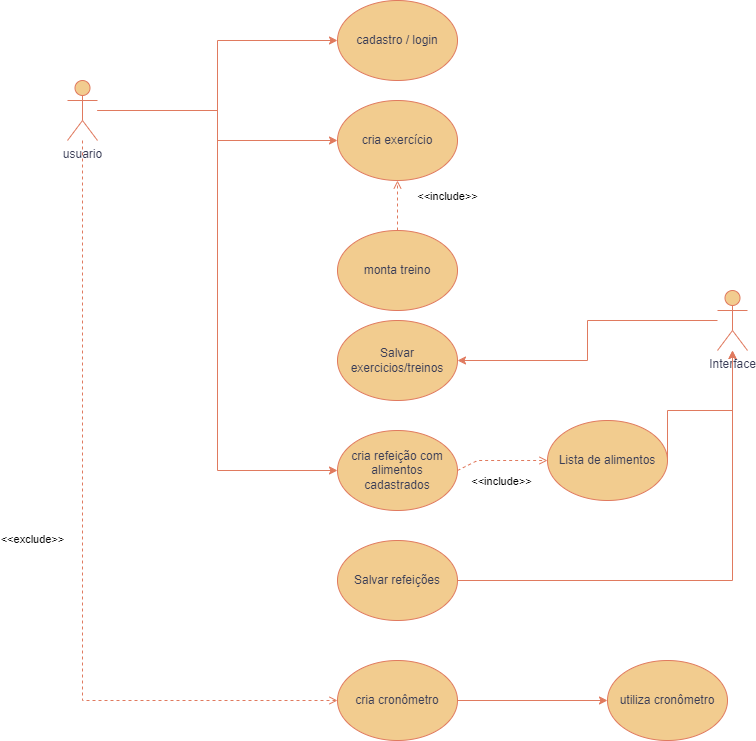

The diagram above was exported from draw.io. Its source (the exported page's mxGraphModel, read from the mxfile embedded in the PNG):
<mxGraphModel dx="2261" dy="772" grid="1" gridSize="10" guides="1" tooltips="1" connect="1" arrows="1" fold="1" page="1" pageScale="1" pageWidth="827" pageHeight="1169" math="0" shadow="0">
  <root>
    <mxCell id="0" />
    <mxCell id="1" parent="0" />
    <mxCell id="z31GOEi67znuW_BP3JdE-1" value="cadastro / login" style="ellipse;whiteSpace=wrap;html=1;strokeColor=#E07A5F;fontColor=#393C56;fillColor=#F2CC8F;labelBackgroundColor=none;" parent="1" vertex="1">
      <mxGeometry x="320" y="60" width="120" height="80" as="geometry" />
    </mxCell>
    <mxCell id="z31GOEi67znuW_BP3JdE-6" style="edgeStyle=orthogonalEdgeStyle;rounded=0;orthogonalLoop=1;jettySize=auto;html=1;strokeColor=#E07A5F;fontColor=default;fillColor=#F2CC8F;labelBackgroundColor=none;" parent="1" source="z31GOEi67znuW_BP3JdE-2" target="z31GOEi67znuW_BP3JdE-1" edge="1">
      <mxGeometry relative="1" as="geometry" />
    </mxCell>
    <mxCell id="z31GOEi67znuW_BP3JdE-8" style="edgeStyle=orthogonalEdgeStyle;rounded=0;orthogonalLoop=1;jettySize=auto;html=1;strokeColor=#E07A5F;fontColor=default;fillColor=#F2CC8F;labelBackgroundColor=none;" parent="1" source="z31GOEi67znuW_BP3JdE-2" target="z31GOEi67znuW_BP3JdE-4" edge="1">
      <mxGeometry relative="1" as="geometry" />
    </mxCell>
    <mxCell id="z31GOEi67znuW_BP3JdE-12" style="edgeStyle=orthogonalEdgeStyle;rounded=0;orthogonalLoop=1;jettySize=auto;html=1;entryX=0;entryY=0.5;entryDx=0;entryDy=0;strokeColor=#E07A5F;fontColor=default;fillColor=#F2CC8F;labelBackgroundColor=none;" parent="1" source="z31GOEi67znuW_BP3JdE-2" target="z31GOEi67znuW_BP3JdE-11" edge="1">
      <mxGeometry relative="1" as="geometry">
        <Array as="points">
          <mxPoint x="200" y="170" />
          <mxPoint x="200" y="530" />
        </Array>
      </mxGeometry>
    </mxCell>
    <mxCell id="z31GOEi67znuW_BP3JdE-2" value="usuario" style="shape=umlActor;verticalLabelPosition=bottom;verticalAlign=top;html=1;outlineConnect=0;strokeColor=#E07A5F;fontColor=#393C56;fillColor=#F2CC8F;labelBackgroundColor=none;" parent="1" vertex="1">
      <mxGeometry x="50" y="140" width="30" height="60" as="geometry" />
    </mxCell>
    <mxCell id="z31GOEi67znuW_BP3JdE-4" value="cria exercício" style="ellipse;whiteSpace=wrap;html=1;strokeColor=#E07A5F;fontColor=#393C56;fillColor=#F2CC8F;labelBackgroundColor=none;" parent="1" vertex="1">
      <mxGeometry x="320" y="160" width="120" height="80" as="geometry" />
    </mxCell>
    <mxCell id="z31GOEi67znuW_BP3JdE-7" value="monta treino" style="ellipse;whiteSpace=wrap;html=1;strokeColor=#E07A5F;fontColor=#393C56;fillColor=#F2CC8F;labelBackgroundColor=none;" parent="1" vertex="1">
      <mxGeometry x="320" y="290" width="120" height="80" as="geometry" />
    </mxCell>
    <mxCell id="z31GOEi67znuW_BP3JdE-11" value="cria refeição com alimentos cadastrados" style="ellipse;whiteSpace=wrap;html=1;strokeColor=#E07A5F;fontColor=#393C56;fillColor=#F2CC8F;labelBackgroundColor=none;" parent="1" vertex="1">
      <mxGeometry x="320" y="490" width="120" height="80" as="geometry" />
    </mxCell>
    <mxCell id="z31GOEi67znuW_BP3JdE-18" style="edgeStyle=orthogonalEdgeStyle;rounded=0;orthogonalLoop=1;jettySize=auto;html=1;entryX=0;entryY=0.5;entryDx=0;entryDy=0;strokeColor=#E07A5F;fontColor=default;fillColor=#F2CC8F;labelBackgroundColor=none;" parent="1" source="z31GOEi67znuW_BP3JdE-15" target="z31GOEi67znuW_BP3JdE-17" edge="1">
      <mxGeometry relative="1" as="geometry" />
    </mxCell>
    <mxCell id="z31GOEi67znuW_BP3JdE-15" value="cria cronômetro" style="ellipse;whiteSpace=wrap;html=1;strokeColor=#E07A5F;fontColor=#393C56;fillColor=#F2CC8F;labelBackgroundColor=none;" parent="1" vertex="1">
      <mxGeometry x="320" y="720" width="120" height="80" as="geometry" />
    </mxCell>
    <mxCell id="z31GOEi67znuW_BP3JdE-17" value="utiliza cronômetro" style="ellipse;whiteSpace=wrap;html=1;strokeColor=#E07A5F;fontColor=#393C56;fillColor=#F2CC8F;labelBackgroundColor=none;" parent="1" vertex="1">
      <mxGeometry x="590" y="720" width="120" height="80" as="geometry" />
    </mxCell>
    <mxCell id="0ei9dMgSrT16YoMyBBNc-2" value="&amp;lt;&amp;lt;include&amp;gt;&amp;gt;" style="html=1;verticalAlign=bottom;labelBackgroundColor=none;endArrow=open;endFill=0;dashed=1;rounded=0;strokeColor=#E07A5F;fontColor=default;fillColor=#F2CC8F;" edge="1" parent="1" source="z31GOEi67znuW_BP3JdE-7" target="z31GOEi67znuW_BP3JdE-4">
      <mxGeometry y="-50" width="160" relative="1" as="geometry">
        <mxPoint x="330" y="400" as="sourcePoint" />
        <mxPoint x="490" y="400" as="targetPoint" />
        <mxPoint as="offset" />
      </mxGeometry>
    </mxCell>
    <mxCell id="0ei9dMgSrT16YoMyBBNc-3" value="&amp;lt;&amp;lt;exclude&amp;gt;&amp;gt;" style="html=1;verticalAlign=bottom;labelBackgroundColor=none;endArrow=open;endFill=0;dashed=1;rounded=0;strokeColor=#E07A5F;fontColor=default;fillColor=#F2CC8F;" edge="1" parent="1" source="z31GOEi67znuW_BP3JdE-2" target="z31GOEi67znuW_BP3JdE-15">
      <mxGeometry y="-50" width="160" relative="1" as="geometry">
        <mxPoint x="390" y="300" as="sourcePoint" />
        <mxPoint x="390" y="250" as="targetPoint" />
        <mxPoint as="offset" />
        <Array as="points">
          <mxPoint x="65" y="760" />
        </Array>
      </mxGeometry>
    </mxCell>
    <mxCell id="0ei9dMgSrT16YoMyBBNc-7" style="edgeStyle=orthogonalEdgeStyle;rounded=0;orthogonalLoop=1;jettySize=auto;html=1;strokeColor=#E07A5F;fontColor=#393C56;fillColor=#F2CC8F;entryX=1;entryY=0.5;entryDx=0;entryDy=0;" edge="1" parent="1" source="0ei9dMgSrT16YoMyBBNc-4" target="0ei9dMgSrT16YoMyBBNc-6">
      <mxGeometry relative="1" as="geometry" />
    </mxCell>
    <mxCell id="0ei9dMgSrT16YoMyBBNc-4" value="Interface&lt;div&gt;&lt;br&gt;&lt;/div&gt;" style="shape=umlActor;verticalLabelPosition=bottom;verticalAlign=top;html=1;outlineConnect=0;strokeColor=#E07A5F;fontColor=#393C56;fillColor=#F2CC8F;labelBackgroundColor=none;" vertex="1" parent="1">
      <mxGeometry x="700" y="350" width="30" height="60" as="geometry" />
    </mxCell>
    <mxCell id="0ei9dMgSrT16YoMyBBNc-6" value="Salvar exercicios/treinos" style="ellipse;whiteSpace=wrap;html=1;strokeColor=#E07A5F;fontColor=#393C56;fillColor=#F2CC8F;labelBackgroundColor=none;" vertex="1" parent="1">
      <mxGeometry x="320" y="380" width="120" height="80" as="geometry" />
    </mxCell>
    <mxCell id="0ei9dMgSrT16YoMyBBNc-9" style="edgeStyle=orthogonalEdgeStyle;rounded=0;orthogonalLoop=1;jettySize=auto;html=1;strokeColor=#E07A5F;fontColor=#393C56;fillColor=#F2CC8F;" edge="1" parent="1" source="0ei9dMgSrT16YoMyBBNc-8" target="0ei9dMgSrT16YoMyBBNc-4">
      <mxGeometry relative="1" as="geometry" />
    </mxCell>
    <mxCell id="0ei9dMgSrT16YoMyBBNc-8" value="Salvar refeições" style="ellipse;whiteSpace=wrap;html=1;strokeColor=#E07A5F;fontColor=#393C56;fillColor=#F2CC8F;labelBackgroundColor=none;" vertex="1" parent="1">
      <mxGeometry x="320" y="600" width="120" height="80" as="geometry" />
    </mxCell>
    <mxCell id="0ei9dMgSrT16YoMyBBNc-10" value="Lista de alimentos" style="ellipse;whiteSpace=wrap;html=1;strokeColor=#E07A5F;fontColor=#393C56;fillColor=#F2CC8F;labelBackgroundColor=none;" vertex="1" parent="1">
      <mxGeometry x="530" y="480" width="120" height="80" as="geometry" />
    </mxCell>
    <mxCell id="0ei9dMgSrT16YoMyBBNc-12" style="edgeStyle=orthogonalEdgeStyle;rounded=0;orthogonalLoop=1;jettySize=auto;html=1;strokeColor=#E07A5F;fontColor=#393C56;fillColor=#F2CC8F;" edge="1" parent="1" source="0ei9dMgSrT16YoMyBBNc-10" target="0ei9dMgSrT16YoMyBBNc-4">
      <mxGeometry relative="1" as="geometry">
        <mxPoint x="720" y="430" as="targetPoint" />
        <Array as="points">
          <mxPoint x="650" y="520" />
          <mxPoint x="650" y="470" />
          <mxPoint x="715" y="470" />
        </Array>
      </mxGeometry>
    </mxCell>
    <mxCell id="0ei9dMgSrT16YoMyBBNc-15" value="&amp;lt;&amp;lt;include&amp;gt;&amp;gt;" style="html=1;verticalAlign=bottom;labelBackgroundColor=none;endArrow=open;endFill=0;dashed=1;rounded=0;strokeColor=#E07A5F;fontColor=default;fillColor=#F2CC8F;exitX=1;exitY=0.5;exitDx=0;exitDy=0;" edge="1" parent="1" source="z31GOEi67znuW_BP3JdE-11" target="0ei9dMgSrT16YoMyBBNc-10">
      <mxGeometry y="-30" width="160" relative="1" as="geometry">
        <mxPoint x="390" y="300" as="sourcePoint" />
        <mxPoint x="390" y="250" as="targetPoint" />
        <mxPoint as="offset" />
        <Array as="points">
          <mxPoint x="460" y="520" />
        </Array>
      </mxGeometry>
    </mxCell>
  </root>
</mxGraphModel>